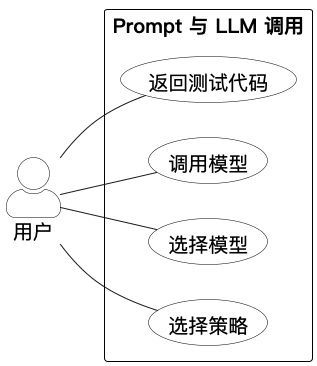

The diagram above was rendered by PlantUML. Its source (embedded in the PNG):
@startuml

skinparam backgroundColor #FFFFFF
skinparam monochrome true
skinparam shadowing false
skinparam defaultFontName "PingFang SC"
skinparam defaultFontSize 20
skinparam actorFontSize 20
skinparam usecaseFontSize 20
skinparam packageFontSize 20
skinparam actorStyle awesome
skinparam packageStyle rectangle
skinparam usecase {
  BackgroundColor White
  BorderColor Black
}
skinparam actor {
  BackgroundColor White
  BorderColor Black
}
skinparam rectangle {
  BackgroundColor White
  BorderColor Black
}

left to right direction
actor "用户" as USER
rectangle "Prompt 与 LLM 调用" {
  usecase "选择策略" as UC1
  usecase "选择模型" as UC2
  usecase "调用模型" as UC3
  usecase "返回测试代码" as UC4
}
USER -- UC1
USER -- UC2
USER -- UC3
USER -- UC4
@enduml